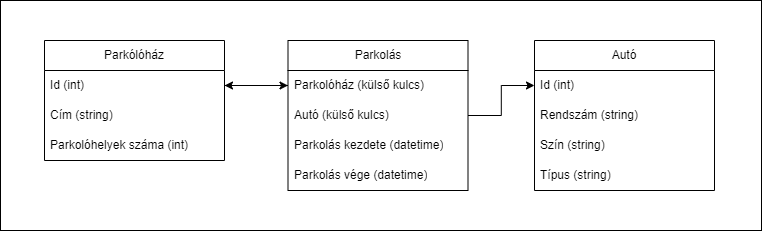

The diagram above was exported from draw.io. Its source (the exported page's mxGraphModel, read from the mxfile embedded in the PNG):
<mxGraphModel dx="1434" dy="796" grid="1" gridSize="10" guides="1" tooltips="1" connect="1" arrows="1" fold="1" page="1" pageScale="1" pageWidth="827" pageHeight="1169" math="0" shadow="0">
  <root>
    <mxCell id="0" />
    <mxCell id="1" parent="0" />
    <mxCell id="SdrQo4yzxfCtp_MuWwRH-1" value="Parkólóház" style="swimlane;fontStyle=0;childLayout=stackLayout;horizontal=1;startSize=30;horizontalStack=0;resizeParent=1;resizeParentMax=0;resizeLast=0;collapsible=1;marginBottom=0;whiteSpace=wrap;html=1;" vertex="1" parent="1">
      <mxGeometry x="80" y="280" width="180" height="120" as="geometry" />
    </mxCell>
    <mxCell id="SdrQo4yzxfCtp_MuWwRH-2" value="Id (int)" style="text;align=left;verticalAlign=middle;spacingLeft=4;spacingRight=4;overflow=hidden;points=[[0,0.5],[1,0.5]];portConstraint=eastwest;rotatable=0;whiteSpace=wrap;html=1;fillColor=none;" vertex="1" parent="SdrQo4yzxfCtp_MuWwRH-1">
      <mxGeometry y="30" width="180" height="30" as="geometry" />
    </mxCell>
    <mxCell id="SdrQo4yzxfCtp_MuWwRH-3" value="Cím (string)" style="text;align=left;verticalAlign=middle;spacingLeft=4;spacingRight=4;overflow=hidden;points=[[0,0.5],[1,0.5]];portConstraint=eastwest;rotatable=0;whiteSpace=wrap;html=1;fillColor=none;" vertex="1" parent="SdrQo4yzxfCtp_MuWwRH-1">
      <mxGeometry y="60" width="180" height="30" as="geometry" />
    </mxCell>
    <mxCell id="SdrQo4yzxfCtp_MuWwRH-4" value="Parkolóhelyek száma (int)" style="text;align=left;verticalAlign=middle;spacingLeft=4;spacingRight=4;overflow=hidden;points=[[0,0.5],[1,0.5]];portConstraint=eastwest;rotatable=0;whiteSpace=wrap;html=1;fillColor=none;" vertex="1" parent="SdrQo4yzxfCtp_MuWwRH-1">
      <mxGeometry y="90" width="180" height="30" as="geometry" />
    </mxCell>
    <mxCell id="SdrQo4yzxfCtp_MuWwRH-5" value="Autó" style="swimlane;fontStyle=0;childLayout=stackLayout;horizontal=1;startSize=30;horizontalStack=0;resizeParent=1;resizeParentMax=0;resizeLast=0;collapsible=1;marginBottom=0;whiteSpace=wrap;html=1;" vertex="1" parent="1">
      <mxGeometry x="570" y="280" width="180" height="150" as="geometry" />
    </mxCell>
    <mxCell id="SdrQo4yzxfCtp_MuWwRH-6" value="Id (int)" style="text;strokeColor=none;fillColor=none;align=left;verticalAlign=middle;spacingLeft=4;spacingRight=4;overflow=hidden;points=[[0,0.5],[1,0.5]];portConstraint=eastwest;rotatable=0;whiteSpace=wrap;html=1;" vertex="1" parent="SdrQo4yzxfCtp_MuWwRH-5">
      <mxGeometry y="30" width="180" height="30" as="geometry" />
    </mxCell>
    <mxCell id="SdrQo4yzxfCtp_MuWwRH-7" value="Rendszám (string)" style="text;strokeColor=none;fillColor=none;align=left;verticalAlign=middle;spacingLeft=4;spacingRight=4;overflow=hidden;points=[[0,0.5],[1,0.5]];portConstraint=eastwest;rotatable=0;whiteSpace=wrap;html=1;" vertex="1" parent="SdrQo4yzxfCtp_MuWwRH-5">
      <mxGeometry y="60" width="180" height="30" as="geometry" />
    </mxCell>
    <mxCell id="SdrQo4yzxfCtp_MuWwRH-8" value="Szín (string)" style="text;strokeColor=none;fillColor=none;align=left;verticalAlign=middle;spacingLeft=4;spacingRight=4;overflow=hidden;points=[[0,0.5],[1,0.5]];portConstraint=eastwest;rotatable=0;whiteSpace=wrap;html=1;" vertex="1" parent="SdrQo4yzxfCtp_MuWwRH-5">
      <mxGeometry y="90" width="180" height="30" as="geometry" />
    </mxCell>
    <mxCell id="SdrQo4yzxfCtp_MuWwRH-13" value="Típus (string)" style="text;strokeColor=none;fillColor=none;align=left;verticalAlign=middle;spacingLeft=4;spacingRight=4;overflow=hidden;points=[[0,0.5],[1,0.5]];portConstraint=eastwest;rotatable=0;whiteSpace=wrap;html=1;" vertex="1" parent="SdrQo4yzxfCtp_MuWwRH-5">
      <mxGeometry y="120" width="180" height="30" as="geometry" />
    </mxCell>
    <mxCell id="SdrQo4yzxfCtp_MuWwRH-14" value="Parkolás" style="swimlane;fontStyle=0;childLayout=stackLayout;horizontal=1;startSize=30;horizontalStack=0;resizeParent=1;resizeParentMax=0;resizeLast=0;collapsible=1;marginBottom=0;whiteSpace=wrap;html=1;" vertex="1" parent="1">
      <mxGeometry x="323.5" y="280" width="180" height="150" as="geometry">
        <mxRectangle x="323.5" y="280" width="90" height="30" as="alternateBounds" />
      </mxGeometry>
    </mxCell>
    <mxCell id="SdrQo4yzxfCtp_MuWwRH-15" value="Parkolóház (külső kulcs)" style="text;strokeColor=none;fillColor=none;align=left;verticalAlign=middle;spacingLeft=4;spacingRight=4;overflow=hidden;points=[[0,0.5],[1,0.5]];portConstraint=eastwest;rotatable=0;whiteSpace=wrap;html=1;" vertex="1" parent="SdrQo4yzxfCtp_MuWwRH-14">
      <mxGeometry y="30" width="180" height="30" as="geometry" />
    </mxCell>
    <mxCell id="SdrQo4yzxfCtp_MuWwRH-16" value="Autó (külső kulcs)" style="text;strokeColor=none;fillColor=none;align=left;verticalAlign=middle;spacingLeft=4;spacingRight=4;overflow=hidden;points=[[0,0.5],[1,0.5]];portConstraint=eastwest;rotatable=0;whiteSpace=wrap;html=1;" vertex="1" parent="SdrQo4yzxfCtp_MuWwRH-14">
      <mxGeometry y="60" width="180" height="30" as="geometry" />
    </mxCell>
    <mxCell id="SdrQo4yzxfCtp_MuWwRH-17" value="Parkolás kezdete (datetime)" style="text;strokeColor=none;fillColor=none;align=left;verticalAlign=middle;spacingLeft=4;spacingRight=4;overflow=hidden;points=[[0,0.5],[1,0.5]];portConstraint=eastwest;rotatable=0;whiteSpace=wrap;html=1;" vertex="1" parent="SdrQo4yzxfCtp_MuWwRH-14">
      <mxGeometry y="90" width="180" height="30" as="geometry" />
    </mxCell>
    <mxCell id="SdrQo4yzxfCtp_MuWwRH-18" value="Parkolás vége (datetime)" style="text;strokeColor=none;fillColor=none;align=left;verticalAlign=middle;spacingLeft=4;spacingRight=4;overflow=hidden;points=[[0,0.5],[1,0.5]];portConstraint=eastwest;rotatable=0;whiteSpace=wrap;html=1;" vertex="1" parent="SdrQo4yzxfCtp_MuWwRH-14">
      <mxGeometry y="120" width="180" height="30" as="geometry" />
    </mxCell>
    <mxCell id="SdrQo4yzxfCtp_MuWwRH-19" style="edgeStyle=orthogonalEdgeStyle;rounded=0;orthogonalLoop=1;jettySize=auto;html=1;exitX=1;exitY=0.5;exitDx=0;exitDy=0;entryX=0;entryY=0.5;entryDx=0;entryDy=0;" edge="1" parent="1" source="SdrQo4yzxfCtp_MuWwRH-16" target="SdrQo4yzxfCtp_MuWwRH-6">
      <mxGeometry relative="1" as="geometry" />
    </mxCell>
    <mxCell id="SdrQo4yzxfCtp_MuWwRH-21" style="edgeStyle=orthogonalEdgeStyle;rounded=0;orthogonalLoop=1;jettySize=auto;html=1;exitX=0;exitY=0.5;exitDx=0;exitDy=0;entryX=1;entryY=0.5;entryDx=0;entryDy=0;" edge="1" parent="1" source="SdrQo4yzxfCtp_MuWwRH-15" target="SdrQo4yzxfCtp_MuWwRH-2">
      <mxGeometry relative="1" as="geometry" />
    </mxCell>
    <mxCell id="SdrQo4yzxfCtp_MuWwRH-22" style="edgeStyle=orthogonalEdgeStyle;rounded=0;orthogonalLoop=1;jettySize=auto;html=1;exitX=1;exitY=0.5;exitDx=0;exitDy=0;entryX=0;entryY=0.5;entryDx=0;entryDy=0;" edge="1" parent="1" source="SdrQo4yzxfCtp_MuWwRH-2" target="SdrQo4yzxfCtp_MuWwRH-15">
      <mxGeometry relative="1" as="geometry" />
    </mxCell>
    <mxCell id="SdrQo4yzxfCtp_MuWwRH-25" value="" style="rounded=0;whiteSpace=wrap;html=1;fillColor=none;strokeColor=default;" vertex="1" parent="1">
      <mxGeometry x="36" y="240" width="761" height="230" as="geometry" />
    </mxCell>
  </root>
</mxGraphModel>